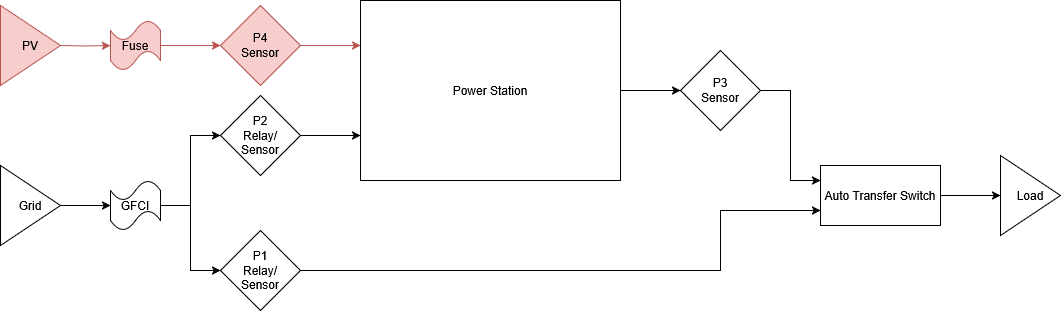

The diagram above was exported from draw.io. Its source (the exported page's mxGraphModel, read from the mxfile embedded in the PNG):
<mxGraphModel dx="2366" dy="923" grid="1" gridSize="10" guides="1" tooltips="1" connect="1" arrows="1" fold="1" page="1" pageScale="1" pageWidth="850" pageHeight="1100" math="0" shadow="0">
  <root>
    <mxCell id="0" />
    <mxCell id="1" parent="0" />
    <mxCell id="smIxBZywa91FKCgFHqDU-17" style="edgeStyle=orthogonalEdgeStyle;rounded=0;orthogonalLoop=1;jettySize=auto;html=1;entryX=0;entryY=0.25;entryDx=0;entryDy=0;" parent="1" source="smIxBZywa91FKCgFHqDU-21" target="smIxBZywa91FKCgFHqDU-16" edge="1">
      <mxGeometry relative="1" as="geometry" />
    </mxCell>
    <mxCell id="smIxBZywa91FKCgFHqDU-1" value="Power Station" style="rounded=0;whiteSpace=wrap;html=1;" parent="1" vertex="1">
      <mxGeometry x="310" y="225" width="260" height="180" as="geometry" />
    </mxCell>
    <mxCell id="smIxBZywa91FKCgFHqDU-15" value="" style="edgeStyle=orthogonalEdgeStyle;rounded=0;orthogonalLoop=1;jettySize=auto;html=1;fillColor=#f8cecc;strokeColor=#b85450;" parent="1" target="smIxBZywa91FKCgFHqDU-13" edge="1">
      <mxGeometry relative="1" as="geometry">
        <mxPoint x="10" y="270" as="sourcePoint" />
      </mxGeometry>
    </mxCell>
    <mxCell id="smIxBZywa91FKCgFHqDU-3" style="edgeStyle=orthogonalEdgeStyle;rounded=0;orthogonalLoop=1;jettySize=auto;html=1;entryX=0;entryY=0.25;entryDx=0;entryDy=0;fillColor=#f8cecc;strokeColor=#b85450;" parent="1" source="smIxBZywa91FKCgFHqDU-19" target="smIxBZywa91FKCgFHqDU-1" edge="1">
      <mxGeometry relative="1" as="geometry" />
    </mxCell>
    <mxCell id="smIxBZywa91FKCgFHqDU-6" value="" style="edgeStyle=orthogonalEdgeStyle;rounded=0;orthogonalLoop=1;jettySize=auto;html=1;startArrow=classic;startFill=1;endArrow=none;endFill=1;" parent="1" source="smIxBZywa91FKCgFHqDU-5" edge="1">
      <mxGeometry relative="1" as="geometry">
        <mxPoint x="10" y="430" as="targetPoint" />
      </mxGeometry>
    </mxCell>
    <mxCell id="smIxBZywa91FKCgFHqDU-10" style="edgeStyle=orthogonalEdgeStyle;rounded=0;orthogonalLoop=1;jettySize=auto;html=1;entryX=0;entryY=0.5;entryDx=0;entryDy=0;" parent="1" source="smIxBZywa91FKCgFHqDU-5" target="smIxBZywa91FKCgFHqDU-8" edge="1">
      <mxGeometry relative="1" as="geometry" />
    </mxCell>
    <mxCell id="smIxBZywa91FKCgFHqDU-11" style="edgeStyle=orthogonalEdgeStyle;rounded=0;orthogonalLoop=1;jettySize=auto;html=1;entryX=0;entryY=0.5;entryDx=0;entryDy=0;" parent="1" source="smIxBZywa91FKCgFHqDU-5" target="smIxBZywa91FKCgFHqDU-9" edge="1">
      <mxGeometry relative="1" as="geometry" />
    </mxCell>
    <mxCell id="smIxBZywa91FKCgFHqDU-5" value="GFCI" style="shape=tape;whiteSpace=wrap;html=1;" parent="1" vertex="1">
      <mxGeometry x="60" y="405" width="50" height="50" as="geometry" />
    </mxCell>
    <mxCell id="smIxBZywa91FKCgFHqDU-12" style="edgeStyle=orthogonalEdgeStyle;rounded=0;orthogonalLoop=1;jettySize=auto;html=1;entryX=0;entryY=0.75;entryDx=0;entryDy=0;" parent="1" source="smIxBZywa91FKCgFHqDU-8" target="smIxBZywa91FKCgFHqDU-1" edge="1">
      <mxGeometry relative="1" as="geometry">
        <mxPoint x="320" y="380" as="targetPoint" />
      </mxGeometry>
    </mxCell>
    <mxCell id="smIxBZywa91FKCgFHqDU-8" value="&lt;div&gt;P2&lt;/div&gt;&lt;div&gt;Relay/&lt;/div&gt;&lt;div&gt;Sensor&lt;/div&gt;" style="rhombus;whiteSpace=wrap;html=1;" parent="1" vertex="1">
      <mxGeometry x="170" y="320" width="80" height="80" as="geometry" />
    </mxCell>
    <mxCell id="smIxBZywa91FKCgFHqDU-18" style="edgeStyle=orthogonalEdgeStyle;rounded=0;orthogonalLoop=1;jettySize=auto;html=1;entryX=0;entryY=0.75;entryDx=0;entryDy=0;" parent="1" source="smIxBZywa91FKCgFHqDU-9" target="smIxBZywa91FKCgFHqDU-16" edge="1">
      <mxGeometry relative="1" as="geometry">
        <Array as="points">
          <mxPoint x="670" y="495" />
          <mxPoint x="670" y="435" />
        </Array>
      </mxGeometry>
    </mxCell>
    <mxCell id="smIxBZywa91FKCgFHqDU-9" value="&lt;div&gt;P1&lt;/div&gt;&lt;div&gt;Relay/&lt;/div&gt;&lt;div&gt;Sensor&lt;/div&gt;" style="rhombus;whiteSpace=wrap;html=1;" parent="1" vertex="1">
      <mxGeometry x="170" y="455" width="80" height="80" as="geometry" />
    </mxCell>
    <mxCell id="smIxBZywa91FKCgFHqDU-13" value="Fuse" style="shape=tape;whiteSpace=wrap;html=1;fillColor=#f8cecc;strokeColor=#b85450;" parent="1" vertex="1">
      <mxGeometry x="60" y="245" width="50" height="50" as="geometry" />
    </mxCell>
    <mxCell id="smIxBZywa91FKCgFHqDU-24" value="" style="edgeStyle=orthogonalEdgeStyle;rounded=0;orthogonalLoop=1;jettySize=auto;html=1;" parent="1" source="smIxBZywa91FKCgFHqDU-16" target="smIxBZywa91FKCgFHqDU-23" edge="1">
      <mxGeometry relative="1" as="geometry" />
    </mxCell>
    <mxCell id="smIxBZywa91FKCgFHqDU-16" value="&lt;div&gt;Auto Transfer Switch&lt;/div&gt;" style="rounded=0;whiteSpace=wrap;html=1;" parent="1" vertex="1">
      <mxGeometry x="770" y="390" width="120" height="60" as="geometry" />
    </mxCell>
    <mxCell id="smIxBZywa91FKCgFHqDU-20" value="" style="edgeStyle=orthogonalEdgeStyle;rounded=0;orthogonalLoop=1;jettySize=auto;html=1;entryX=0;entryY=0.5;entryDx=0;entryDy=0;fillColor=#f8cecc;strokeColor=#b85450;" parent="1" source="smIxBZywa91FKCgFHqDU-13" target="smIxBZywa91FKCgFHqDU-19" edge="1">
      <mxGeometry relative="1" as="geometry">
        <mxPoint x="110" y="270" as="sourcePoint" />
        <mxPoint x="309" y="302" as="targetPoint" />
      </mxGeometry>
    </mxCell>
    <mxCell id="smIxBZywa91FKCgFHqDU-19" value="&lt;div&gt;P4&lt;/div&gt;&lt;div&gt;Sensor&lt;/div&gt;" style="rhombus;whiteSpace=wrap;html=1;fillColor=#f8cecc;strokeColor=#b85450;" parent="1" vertex="1">
      <mxGeometry x="170" y="230" width="80" height="80" as="geometry" />
    </mxCell>
    <mxCell id="smIxBZywa91FKCgFHqDU-22" value="" style="edgeStyle=orthogonalEdgeStyle;rounded=0;orthogonalLoop=1;jettySize=auto;html=1;entryX=0;entryY=0.5;entryDx=0;entryDy=0;" parent="1" source="smIxBZywa91FKCgFHqDU-1" target="smIxBZywa91FKCgFHqDU-21" edge="1">
      <mxGeometry relative="1" as="geometry">
        <mxPoint x="570" y="330" as="sourcePoint" />
        <mxPoint x="700" y="415" as="targetPoint" />
      </mxGeometry>
    </mxCell>
    <mxCell id="smIxBZywa91FKCgFHqDU-21" value="&lt;div&gt;P3&lt;/div&gt;&lt;div&gt;Sensor&lt;/div&gt;" style="rhombus;whiteSpace=wrap;html=1;" parent="1" vertex="1">
      <mxGeometry x="630" y="275" width="80" height="80" as="geometry" />
    </mxCell>
    <mxCell id="smIxBZywa91FKCgFHqDU-23" value="Load" style="triangle;whiteSpace=wrap;html=1;" parent="1" vertex="1">
      <mxGeometry x="950" y="380" width="60" height="80" as="geometry" />
    </mxCell>
    <mxCell id="smIxBZywa91FKCgFHqDU-25" value="PV" style="triangle;whiteSpace=wrap;html=1;fillColor=#f8cecc;strokeColor=#b85450;" parent="1" vertex="1">
      <mxGeometry x="-50" y="230" width="60" height="80" as="geometry" />
    </mxCell>
    <mxCell id="smIxBZywa91FKCgFHqDU-26" value="Grid" style="triangle;whiteSpace=wrap;html=1;" parent="1" vertex="1">
      <mxGeometry x="-50" y="390" width="60" height="80" as="geometry" />
    </mxCell>
  </root>
</mxGraphModel>